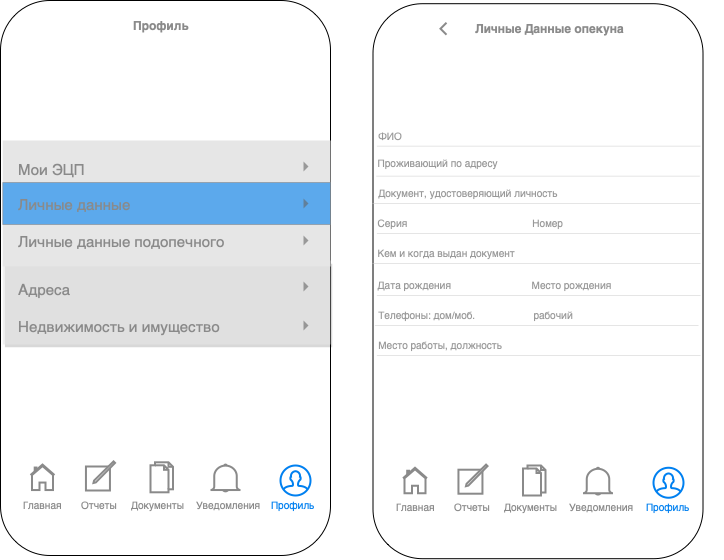

The diagram above was exported from draw.io. Its source (the exported page's mxGraphModel, read from the mxfile embedded in the PNG):
<mxGraphModel dx="705" dy="645" grid="1" gridSize="10" guides="1" tooltips="1" connect="1" arrows="1" fold="1" page="1" pageScale="1" pageWidth="1100" pageHeight="850" math="0" shadow="0">
  <root>
    <mxCell id="0" />
    <mxCell id="1" parent="0" />
    <mxCell id="wy3IXeuRFL4TFQvovnDR-1" value="&lt;span style=&quot;caret-color: rgba(0, 0, 0, 0); color: rgba(0, 0, 0, 0); font-family: monospace; font-size: 0px; text-align: start; background-color: rgb(248, 249, 250);&quot;&gt;%3CmxGraphModel%3E%3Croot%3E%3CmxCell%20id%3D%220%22%2F%3E%3CmxCell%20id%3D%221%22%20parent%3D%220%22%2F%3E%3CmxCell%20id%3D%222%22%20value%3D%22%26lt%3Bh3%26gt%3B%D0%A3%D0%B2%D0%B5%D0%B4%D0%BE%D0%BC%D0%BB%D0%B5%D0%BD%D0%B8%D1%8F%26lt%3B%2Fh3%26gt%3B%22%20style%3D%22text%3Bhtml%3D1%3BstrokeColor%3Dnone%3BfillColor%3Dnone%3Balign%3Dcenter%3BverticalAlign%3Dmiddle%3BwhiteSpace%3Dwrap%3Brounded%3D0%3BfontSize%3D10%3BfontColor%3D%238A8A8A%3B%22%20vertex%3D%221%22%20parent%3D%221%22%3E%3CmxGeometry%20x%3D%22126.25%22%20y%3D%2250%22%20width%3D%22130%22%20height%3D%2230%22%20as%3D%22geometry%22%2F%3E%3C%2FmxCell%3E%3C%2Froot%3E%3C%2FmxGraphModel%3E&lt;/span&gt;" style="rounded=1;whiteSpace=wrap;html=1;fontSize=12;rotation=90;" parent="1" vertex="1">
      <mxGeometry x="-82.5" y="152.5" width="555" height="330" as="geometry" />
    </mxCell>
    <mxCell id="wy3IXeuRFL4TFQvovnDR-2" value="" style="html=1;verticalLabelPosition=bottom;align=center;labelBackgroundColor=#ffffff;verticalAlign=top;strokeWidth=2;strokeColor=#0080F0;shadow=0;dashed=0;shape=mxgraph.ios7.icons.user;fontSize=12;" parent="1" vertex="1">
      <mxGeometry x="310" y="505" width="30" height="30" as="geometry" />
    </mxCell>
    <mxCell id="wy3IXeuRFL4TFQvovnDR-3" value="" style="html=1;verticalLabelPosition=bottom;align=center;labelBackgroundColor=#ffffff;verticalAlign=top;strokeWidth=2;strokeColor=#8A8A8A;shadow=0;dashed=0;shape=mxgraph.ios7.icons.home;fontSize=12;" parent="1" vertex="1">
      <mxGeometry x="60" y="504.05" width="24" height="25.5" as="geometry" />
    </mxCell>
    <mxCell id="wy3IXeuRFL4TFQvovnDR-4" value="" style="html=1;verticalLabelPosition=bottom;align=center;labelBackgroundColor=#ffffff;verticalAlign=top;strokeWidth=2;strokeColor=#8A8A8A;shadow=0;dashed=0;shape=mxgraph.ios7.icons.documents;fontSize=12;" parent="1" vertex="1">
      <mxGeometry x="180" y="501.8" width="22.5" height="30" as="geometry" />
    </mxCell>
    <mxCell id="wy3IXeuRFL4TFQvovnDR-5" value="" style="html=1;verticalLabelPosition=bottom;align=center;labelBackgroundColor=#ffffff;verticalAlign=top;strokeWidth=2;strokeColor=#8A8A8A;shadow=0;dashed=0;shape=mxgraph.ios7.icons.compose;fontSize=12;" parent="1" vertex="1">
      <mxGeometry x="115.45" y="500.9" width="29.099999999999998" height="29.099999999999998" as="geometry" />
    </mxCell>
    <mxCell id="wy3IXeuRFL4TFQvovnDR-6" value="Главная" style="text;strokeColor=none;fillColor=none;align=left;verticalAlign=middle;spacingLeft=4;spacingRight=4;overflow=hidden;points=[[0,0.5],[1,0.5]];portConstraint=eastwest;rotatable=0;fontSize=10;fontColor=#8A8A8A;" parent="1" vertex="1">
      <mxGeometry x="47" y="534.55" width="50" height="20" as="geometry" />
    </mxCell>
    <mxCell id="wy3IXeuRFL4TFQvovnDR-7" value="Профиль" style="text;strokeColor=none;fillColor=none;align=left;verticalAlign=middle;spacingLeft=4;spacingRight=4;overflow=hidden;points=[[0,0.5],[1,0.5]];portConstraint=eastwest;rotatable=0;fontSize=10;fontColor=#0080F0;" parent="1" vertex="1">
      <mxGeometry x="295" y="529.55" width="60" height="30" as="geometry" />
    </mxCell>
    <mxCell id="wy3IXeuRFL4TFQvovnDR-8" value="Уведомления" style="text;strokeColor=none;fillColor=none;align=left;verticalAlign=middle;spacingLeft=4;spacingRight=4;overflow=hidden;points=[[0,0.5],[1,0.5]];portConstraint=eastwest;rotatable=0;fontSize=10;fontColor=#8A8A8A;" parent="1" vertex="1">
      <mxGeometry x="220" y="529.55" width="90" height="30" as="geometry" />
    </mxCell>
    <mxCell id="wy3IXeuRFL4TFQvovnDR-9" value="Документы" style="text;strokeColor=none;fillColor=none;align=left;verticalAlign=middle;spacingLeft=4;spacingRight=4;overflow=hidden;points=[[0,0.5],[1,0.5]];portConstraint=eastwest;rotatable=0;fontSize=10;fontColor=#8A8A8A;" parent="1" vertex="1">
      <mxGeometry x="155" y="530" width="80" height="30" as="geometry" />
    </mxCell>
    <mxCell id="wy3IXeuRFL4TFQvovnDR-10" value="Отчеты" style="text;strokeColor=none;fillColor=none;align=left;verticalAlign=middle;spacingLeft=4;spacingRight=4;overflow=hidden;points=[[0,0.5],[1,0.5]];portConstraint=eastwest;rotatable=0;fontSize=10;fontColor=#8A8A8A;" parent="1" vertex="1">
      <mxGeometry x="105.00000000000001" y="535" width="50" height="20" as="geometry" />
    </mxCell>
    <mxCell id="wy3IXeuRFL4TFQvovnDR-11" value="" style="html=1;verticalLabelPosition=bottom;align=center;labelBackgroundColor=#ffffff;verticalAlign=top;strokeWidth=2;strokeColor=#8A8A8A;shadow=0;dashed=0;shape=mxgraph.ios7.icons.bell;fontSize=12;" parent="1" vertex="1">
      <mxGeometry x="240" y="504.05" width="30" height="27" as="geometry" />
    </mxCell>
    <mxCell id="K9V6MXwbLwhV1FWxoA65-1" value="&lt;h3&gt;Профиль&lt;/h3&gt;" style="text;html=1;strokeColor=none;fillColor=none;align=center;verticalAlign=middle;whiteSpace=wrap;rounded=0;fontSize=10;fontColor=#8A8A8A;" parent="1" vertex="1">
      <mxGeometry x="126.25" y="50" width="130" height="30" as="geometry" />
    </mxCell>
    <mxCell id="K9V6MXwbLwhV1FWxoA65-19" value="" style="perimeter=none;dashed=0;shape=rect;fillColor=#E6E6E6;strokeColor=none;shadow=1;labelBackgroundColor=none;fontSize=14;fontColor=#8A8A8A;opacity=60;" parent="1" vertex="1">
      <mxGeometry x="32.25" y="300" width="327.75" height="84" as="geometry" />
    </mxCell>
    <mxCell id="K9V6MXwbLwhV1FWxoA65-20" value="Адреса" style="text;verticalAlign=top;fontSize=15;spacing=16;resizeWidth=1;labelBackgroundColor=none;fontColor=#8A8A8A;strokeColor=none;strokeWidth=1;fillColor=none;gradientColor=none;opacity=60;" parent="K9V6MXwbLwhV1FWxoA65-19" vertex="1">
      <mxGeometry width="327.75" height="42" relative="1" as="geometry" />
    </mxCell>
    <mxCell id="K9V6MXwbLwhV1FWxoA65-21" value="" style="perimeter=none;dashed=0;shape=mxgraph.gmdl.triangle;strokeColor=none;fillColor=#666666;direction=north;labelBackgroundColor=none;fontSize=14;fontColor=#8A8A8A;opacity=60;" parent="K9V6MXwbLwhV1FWxoA65-20" vertex="1">
      <mxGeometry x="1" y="0.5" width="5" height="10" relative="1" as="geometry">
        <mxPoint x="-27" as="offset" />
      </mxGeometry>
    </mxCell>
    <mxCell id="K9V6MXwbLwhV1FWxoA65-22" value="Недвижимость и имущество" style="text;verticalAlign=middle;fontSize=15;spacing=16;resizeWidth=1;labelBackgroundColor=none;fontColor=#8A8A8A;strokeColor=none;strokeWidth=1;fillColor=none;gradientColor=none;opacity=60;" parent="K9V6MXwbLwhV1FWxoA65-19" vertex="1">
      <mxGeometry width="327.75" height="42" relative="1" as="geometry">
        <mxPoint y="44" as="offset" />
      </mxGeometry>
    </mxCell>
    <mxCell id="K9V6MXwbLwhV1FWxoA65-23" value="" style="perimeter=none;dashed=0;shape=mxgraph.gmdl.triangle;strokeColor=none;fillColor=#666666;direction=north;labelBackgroundColor=none;fontSize=14;fontColor=#8A8A8A;opacity=60;" parent="K9V6MXwbLwhV1FWxoA65-22" vertex="1">
      <mxGeometry x="1" y="0.5" width="5" height="10" relative="1" as="geometry">
        <mxPoint x="-27" y="-5" as="offset" />
      </mxGeometry>
    </mxCell>
    <mxCell id="K9V6MXwbLwhV1FWxoA65-26" value="" style="perimeter=none;dashed=0;shape=rect;fillColor=#E6E6E6;strokeColor=none;shadow=0;labelBackgroundColor=none;fontSize=14;fontColor=#8A8A8A;" parent="1" vertex="1">
      <mxGeometry x="32.25" y="180" width="327.75" height="126" as="geometry" />
    </mxCell>
    <mxCell id="K9V6MXwbLwhV1FWxoA65-27" value="Мои ЭЦП" style="text;verticalAlign=top;fontSize=15;spacing=16;resizeWidth=1;labelBackgroundColor=none;fontColor=#8A8A8A;strokeColor=none;strokeWidth=1;fillColor=none;gradientColor=none;opacity=60;" parent="K9V6MXwbLwhV1FWxoA65-26" vertex="1">
      <mxGeometry width="327.75" height="42" relative="1" as="geometry">
        <mxPoint as="offset" />
      </mxGeometry>
    </mxCell>
    <mxCell id="K9V6MXwbLwhV1FWxoA65-28" value="" style="perimeter=none;dashed=0;shape=mxgraph.gmdl.triangle;strokeColor=none;fillColor=#666666;direction=north;labelBackgroundColor=none;fontSize=14;fontColor=#8A8A8A;opacity=60;" parent="K9V6MXwbLwhV1FWxoA65-27" vertex="1">
      <mxGeometry x="1" y="0.5" width="5" height="10" relative="1" as="geometry">
        <mxPoint x="-27" as="offset" />
      </mxGeometry>
    </mxCell>
    <mxCell id="K9V6MXwbLwhV1FWxoA65-29" value="Личные данные" style="text;verticalAlign=middle;fontSize=15;spacing=16;resizeWidth=1;labelBackgroundColor=none;fontColor=#8A8A8A;strokeColor=#8A8A8A;strokeWidth=1;fillColor=#0080F0;gradientColor=none;opacity=60;" parent="K9V6MXwbLwhV1FWxoA65-26" vertex="1">
      <mxGeometry width="327.75" height="42" relative="1" as="geometry">
        <mxPoint y="42" as="offset" />
      </mxGeometry>
    </mxCell>
    <mxCell id="K9V6MXwbLwhV1FWxoA65-30" value="" style="perimeter=none;dashed=0;shape=mxgraph.gmdl.triangle;strokeColor=none;fillColor=#666666;direction=north;labelBackgroundColor=none;fontSize=14;fontColor=#8A8A8A;opacity=60;" parent="K9V6MXwbLwhV1FWxoA65-29" vertex="1">
      <mxGeometry x="1" y="0.5" width="5" height="10" relative="1" as="geometry">
        <mxPoint x="-27" y="-5" as="offset" />
      </mxGeometry>
    </mxCell>
    <mxCell id="K9V6MXwbLwhV1FWxoA65-31" value="Личные данные подопечного" style="text;verticalAlign=bottom;fontSize=15;spacing=16;resizeWidth=1;labelBackgroundColor=none;fontColor=#8A8A8A;strokeColor=none;strokeWidth=1;fillColor=none;gradientColor=none;opacity=60;" parent="K9V6MXwbLwhV1FWxoA65-26" vertex="1">
      <mxGeometry width="327.75" height="42" relative="1" as="geometry">
        <mxPoint y="84" as="offset" />
      </mxGeometry>
    </mxCell>
    <mxCell id="K9V6MXwbLwhV1FWxoA65-32" value="" style="perimeter=none;dashed=0;shape=mxgraph.gmdl.triangle;strokeColor=none;fillColor=#666666;direction=north;labelBackgroundColor=none;fontSize=14;fontColor=#8A8A8A;opacity=60;" parent="K9V6MXwbLwhV1FWxoA65-31" vertex="1">
      <mxGeometry x="1" y="0.5" width="5" height="10" relative="1" as="geometry">
        <mxPoint x="-27" y="-10" as="offset" />
      </mxGeometry>
    </mxCell>
    <mxCell id="psptSVBPwGNgmz9H6Cl2-2" value="&lt;span style=&quot;caret-color: rgba(0, 0, 0, 0); color: rgba(0, 0, 0, 0); font-family: monospace; font-size: 0px; text-align: start; background-color: rgb(248, 249, 250);&quot;&gt;%3CmxGraphModel%3E%3Croot%3E%3CmxCell%20id%3D%220%22%2F%3E%3CmxCell%20id%3D%221%22%20parent%3D%220%22%2F%3E%3CmxCell%20id%3D%222%22%20value%3D%22%26lt%3Bh3%26gt%3B%D0%A3%D0%B2%D0%B5%D0%B4%D0%BE%D0%BC%D0%BB%D0%B5%D0%BD%D0%B8%D1%8F%26lt%3B%2Fh3%26gt%3B%22%20style%3D%22text%3Bhtml%3D1%3BstrokeColor%3Dnone%3BfillColor%3Dnone%3Balign%3Dcenter%3BverticalAlign%3Dmiddle%3BwhiteSpace%3Dwrap%3Brounded%3D0%3BfontSize%3D10%3BfontColor%3D%238A8A8A%3B%22%20vertex%3D%221%22%20parent%3D%221%22%3E%3CmxGeometry%20x%3D%22126.25%22%20y%3D%2250%22%20width%3D%22130%22%20height%3D%2230%22%20as%3D%22geometry%22%2F%3E%3C%2FmxCell%3E%3C%2Froot%3E%3C%2FmxGraphModel%3E&lt;/span&gt;" style="rounded=1;whiteSpace=wrap;html=1;fontSize=12;rotation=90;" parent="1" vertex="1">
      <mxGeometry x="290" y="155.7" width="555" height="330" as="geometry" />
    </mxCell>
    <mxCell id="psptSVBPwGNgmz9H6Cl2-3" value="" style="html=1;verticalLabelPosition=bottom;align=center;labelBackgroundColor=#ffffff;verticalAlign=top;strokeWidth=2;strokeColor=#0080F0;shadow=0;dashed=0;shape=mxgraph.ios7.icons.user;fontSize=12;" parent="1" vertex="1">
      <mxGeometry x="683" y="507.25000000000006" width="30" height="30" as="geometry" />
    </mxCell>
    <mxCell id="psptSVBPwGNgmz9H6Cl2-4" value="" style="html=1;verticalLabelPosition=bottom;align=center;labelBackgroundColor=#ffffff;verticalAlign=top;strokeWidth=2;strokeColor=#8A8A8A;shadow=0;dashed=0;shape=mxgraph.ios7.icons.home;fontSize=12;" parent="1" vertex="1">
      <mxGeometry x="432.5" y="507.25" width="24" height="25.5" as="geometry" />
    </mxCell>
    <mxCell id="psptSVBPwGNgmz9H6Cl2-5" value="" style="html=1;verticalLabelPosition=bottom;align=center;labelBackgroundColor=#ffffff;verticalAlign=top;strokeWidth=2;strokeColor=#8A8A8A;shadow=0;dashed=0;shape=mxgraph.ios7.icons.documents;fontSize=12;" parent="1" vertex="1">
      <mxGeometry x="552.5" y="505" width="22.5" height="30" as="geometry" />
    </mxCell>
    <mxCell id="psptSVBPwGNgmz9H6Cl2-6" value="" style="html=1;verticalLabelPosition=bottom;align=center;labelBackgroundColor=#ffffff;verticalAlign=top;strokeWidth=2;strokeColor=#8A8A8A;shadow=0;dashed=0;shape=mxgraph.ios7.icons.compose;fontSize=12;" parent="1" vertex="1">
      <mxGeometry x="487.95" y="504.1" width="29.099999999999998" height="29.099999999999998" as="geometry" />
    </mxCell>
    <mxCell id="psptSVBPwGNgmz9H6Cl2-7" value="" style="html=1;verticalLabelPosition=bottom;align=center;labelBackgroundColor=#ffffff;verticalAlign=top;strokeWidth=2;strokeColor=#8A8A8A;shadow=0;dashed=0;shape=mxgraph.ios7.icons.bell;fontSize=12;" parent="1" vertex="1">
      <mxGeometry x="612.5" y="507.25" width="30" height="27" as="geometry" />
    </mxCell>
    <mxCell id="psptSVBPwGNgmz9H6Cl2-8" value="&lt;h3&gt;Личные Данные опекуна&lt;/h3&gt;" style="text;html=1;strokeColor=none;fillColor=none;align=center;verticalAlign=middle;whiteSpace=wrap;rounded=0;fontSize=10;fontColor=#8A8A8A;" parent="1" vertex="1">
      <mxGeometry x="498.75" y="53.2" width="161.25" height="30" as="geometry" />
    </mxCell>
    <mxCell id="psptSVBPwGNgmz9H6Cl2-9" value="Главная" style="text;strokeColor=none;fillColor=none;align=left;verticalAlign=middle;spacingLeft=4;spacingRight=4;overflow=hidden;points=[[0,0.5],[1,0.5]];portConstraint=eastwest;rotatable=0;fontSize=10;fontColor=#8A8A8A;" parent="1" vertex="1">
      <mxGeometry x="420" y="536.05" width="50" height="20" as="geometry" />
    </mxCell>
    <mxCell id="psptSVBPwGNgmz9H6Cl2-10" value="Профиль" style="text;strokeColor=none;fillColor=none;align=left;verticalAlign=middle;spacingLeft=4;spacingRight=4;overflow=hidden;points=[[0,0.5],[1,0.5]];portConstraint=eastwest;rotatable=0;fontSize=10;fontColor=#0080F0;" parent="1" vertex="1">
      <mxGeometry x="670" y="531.05" width="58" height="30" as="geometry" />
    </mxCell>
    <mxCell id="psptSVBPwGNgmz9H6Cl2-11" value="Уведомления" style="text;strokeColor=none;fillColor=none;align=left;verticalAlign=middle;spacingLeft=4;spacingRight=4;overflow=hidden;points=[[0,0.5],[1,0.5]];portConstraint=eastwest;rotatable=0;fontSize=10;fontColor=#8A8A8A;" parent="1" vertex="1">
      <mxGeometry x="593" y="531.05" width="90" height="30" as="geometry" />
    </mxCell>
    <mxCell id="psptSVBPwGNgmz9H6Cl2-12" value="Документы" style="text;strokeColor=none;fillColor=none;align=left;verticalAlign=middle;spacingLeft=4;spacingRight=4;overflow=hidden;points=[[0,0.5],[1,0.5]];portConstraint=eastwest;rotatable=0;fontSize=10;fontColor=#8A8A8A;" parent="1" vertex="1">
      <mxGeometry x="528" y="531.5" width="80" height="30" as="geometry" />
    </mxCell>
    <mxCell id="psptSVBPwGNgmz9H6Cl2-13" value="Отчеты" style="text;strokeColor=none;fillColor=none;align=left;verticalAlign=middle;spacingLeft=4;spacingRight=4;overflow=hidden;points=[[0,0.5],[1,0.5]];portConstraint=eastwest;rotatable=0;fontSize=10;fontColor=#8A8A8A;" parent="1" vertex="1">
      <mxGeometry x="478" y="536.5" width="50" height="20" as="geometry" />
    </mxCell>
    <mxCell id="psptSVBPwGNgmz9H6Cl2-16" value="" style="html=1;verticalLabelPosition=bottom;labelBackgroundColor=#ffffff;verticalAlign=top;shadow=0;dashed=0;strokeWidth=2;shape=mxgraph.ios7.misc.left;strokeColor=#8A8A8A;fontSize=12;fontColor=#8A8A8A;fillColor=none;gradientColor=none;fontStyle=0" parent="1" vertex="1">
      <mxGeometry x="470" y="62.19999999999999" width="6" height="12" as="geometry" />
    </mxCell>
    <mxCell id="psptSVBPwGNgmz9H6Cl2-18" value="ФИО" style="text;fontColor=#999999;fontSize=10;verticalAlign=middle;strokeColor=none;fillColor=none;shadow=0;labelBackgroundColor=none;" parent="1" vertex="1">
      <mxGeometry x="406.37" y="160.7" width="346" height="30" as="geometry" />
    </mxCell>
    <mxCell id="psptSVBPwGNgmz9H6Cl2-19" value="" style="dashed=0;shape=line;strokeWidth=1;noLabel=1;strokeColor=#cccccc;opacity=50;shadow=0;labelBackgroundColor=#CCE5FF;fontSize=12;fontColor=#0080F0;fillColor=none;gradientColor=none;" parent="1" vertex="1">
      <mxGeometry x="406.37" y="180.7" width="323.63" height="10" as="geometry" />
    </mxCell>
    <mxCell id="psptSVBPwGNgmz9H6Cl2-20" value="Документ, удостоверяющий личность" style="text;fontColor=#999999;fontSize=10;verticalAlign=middle;strokeColor=none;fillColor=none;shadow=0;labelBackgroundColor=none;" parent="1" vertex="1">
      <mxGeometry x="406.37" y="218" width="323.63" height="30" as="geometry" />
    </mxCell>
    <mxCell id="psptSVBPwGNgmz9H6Cl2-21" value="" style="dashed=0;shape=line;strokeWidth=1;noLabel=1;strokeColor=#cccccc;opacity=50;shadow=0;labelBackgroundColor=#CCE5FF;fontSize=12;fontColor=#0080F0;fillColor=none;gradientColor=none;" parent="1" vertex="1">
      <mxGeometry x="405.69" y="210.7" width="323.63" height="10" as="geometry" />
    </mxCell>
    <mxCell id="psptSVBPwGNgmz9H6Cl2-22" value="Серия                                             Номер" style="text;fontColor=#999999;fontSize=10;verticalAlign=middle;strokeColor=none;fillColor=none;shadow=0;labelBackgroundColor=none;" parent="1" vertex="1">
      <mxGeometry x="405.69" y="248" width="324.31" height="30" as="geometry" />
    </mxCell>
    <mxCell id="psptSVBPwGNgmz9H6Cl2-23" value="" style="dashed=0;shape=line;strokeWidth=1;noLabel=1;strokeColor=#cccccc;opacity=50;shadow=0;labelBackgroundColor=#CCE5FF;fontSize=12;fontColor=#0080F0;fillColor=none;gradientColor=none;" parent="1" vertex="1">
      <mxGeometry x="401.93" y="238" width="328.07" height="10" as="geometry" />
    </mxCell>
    <mxCell id="psptSVBPwGNgmz9H6Cl2-24" value="Проживающий по адресу" style="text;fontColor=#999999;fontSize=10;verticalAlign=middle;strokeColor=none;fillColor=none;shadow=0;labelBackgroundColor=none;" parent="1" vertex="1">
      <mxGeometry x="405.69" y="188" width="324.31" height="30" as="geometry" />
    </mxCell>
    <mxCell id="psptSVBPwGNgmz9H6Cl2-25" value="" style="dashed=0;shape=line;strokeWidth=1;noLabel=1;strokeColor=#cccccc;opacity=50;shadow=0;labelBackgroundColor=#CCE5FF;fontSize=12;fontColor=#0080F0;fillColor=none;gradientColor=none;" parent="1" vertex="1">
      <mxGeometry x="406.37" y="268" width="323.63" height="10" as="geometry" />
    </mxCell>
    <mxCell id="psptSVBPwGNgmz9H6Cl2-26" value="Кем и когда выдан документ" style="text;fontColor=#999999;fontSize=10;verticalAlign=middle;strokeColor=none;fillColor=none;shadow=0;labelBackgroundColor=none;" parent="1" vertex="1">
      <mxGeometry x="405.69" y="278" width="324.31" height="30" as="geometry" />
    </mxCell>
    <mxCell id="psptSVBPwGNgmz9H6Cl2-27" value="" style="dashed=0;shape=line;strokeWidth=1;noLabel=1;strokeColor=#cccccc;opacity=50;shadow=0;labelBackgroundColor=#CCE5FF;fontSize=12;fontColor=#0080F0;fillColor=none;gradientColor=none;" parent="1" vertex="1">
      <mxGeometry x="401.93" y="298" width="328.07" height="10" as="geometry" />
    </mxCell>
    <mxCell id="psptSVBPwGNgmz9H6Cl2-28" value="Дата рождения                             Место рождения" style="text;fontColor=#999999;fontSize=10;verticalAlign=middle;strokeColor=none;fillColor=none;shadow=0;labelBackgroundColor=none;" parent="1" vertex="1">
      <mxGeometry x="405.69" y="310" width="324.31" height="30" as="geometry" />
    </mxCell>
    <mxCell id="psptSVBPwGNgmz9H6Cl2-29" value="" style="dashed=0;shape=line;strokeWidth=1;noLabel=1;strokeColor=#cccccc;opacity=50;shadow=0;labelBackgroundColor=#CCE5FF;fontSize=12;fontColor=#0080F0;fillColor=none;gradientColor=none;" parent="1" vertex="1">
      <mxGeometry x="406.38" y="330" width="323.62" height="10" as="geometry" />
    </mxCell>
    <mxCell id="psptSVBPwGNgmz9H6Cl2-32" value="Телефоны: дом/моб.                     рабочий" style="text;fontColor=#999999;fontSize=10;verticalAlign=middle;strokeColor=none;fillColor=none;shadow=0;labelBackgroundColor=none;" parent="1" vertex="1">
      <mxGeometry x="406.38" y="340" width="324.31" height="30" as="geometry" />
    </mxCell>
    <mxCell id="psptSVBPwGNgmz9H6Cl2-33" value="" style="dashed=0;shape=line;strokeWidth=1;noLabel=1;strokeColor=#cccccc;opacity=50;shadow=0;labelBackgroundColor=#CCE5FF;fontSize=12;fontColor=#0080F0;fillColor=none;gradientColor=none;" parent="1" vertex="1">
      <mxGeometry x="404.38" y="360" width="323.62" height="10" as="geometry" />
    </mxCell>
    <mxCell id="psptSVBPwGNgmz9H6Cl2-34" value="Место работы, должность" style="text;fontColor=#999999;fontSize=10;verticalAlign=middle;strokeColor=none;fillColor=none;shadow=0;labelBackgroundColor=none;" parent="1" vertex="1">
      <mxGeometry x="406.38" y="370" width="324.31" height="30" as="geometry" />
    </mxCell>
    <mxCell id="psptSVBPwGNgmz9H6Cl2-35" value="" style="dashed=0;shape=line;strokeWidth=1;noLabel=1;strokeColor=#cccccc;opacity=50;shadow=0;labelBackgroundColor=#CCE5FF;fontSize=12;fontColor=#0080F0;fillColor=none;gradientColor=none;" parent="1" vertex="1">
      <mxGeometry x="406.38" y="390" width="323.62" height="10" as="geometry" />
    </mxCell>
  </root>
</mxGraphModel>